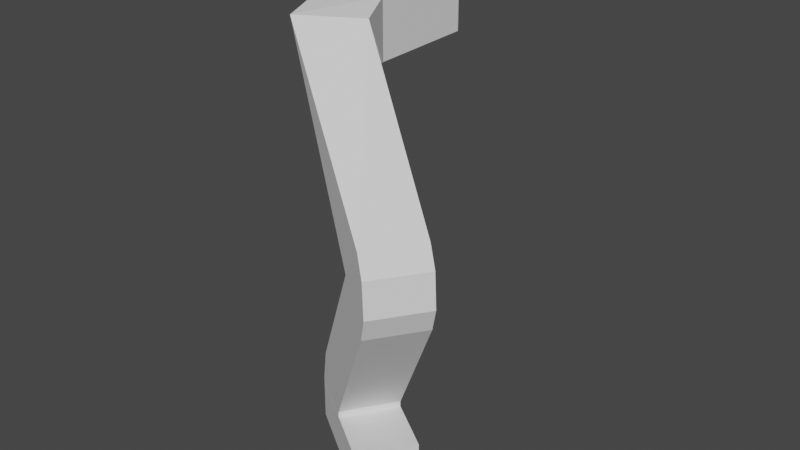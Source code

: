 # Source: Leg1.blend  (saved by Blender 2.90.8; exported with 4.5.12 LTS)
import bpy
from mathutils import Matrix  # noqa: F401  (used for matrix-valued properties, if any)

bpy.ops.wm.read_factory_settings(use_empty=True)
scene = bpy.context.scene
scene.name = 'Scene'

# ---- world
world_world = bpy.data.worlds.new('World'); scene.world = world_world
world_world.use_nodes = True; world_world.node_tree.nodes.clear()
_N = world_world.node_tree.nodes; _L = world_world.node_tree.links
n0 = _N.new('ShaderNodeOutputWorld'); n0.name = 'World Output'; n0.location = (300, 300)
n1 = _N.new('ShaderNodeBackground'); n1.name = 'Background'; n1.location = (10, 300)
n1.inputs[0].default_value = (0.05088, 0.05088, 0.05088, 1.0)
_L.new(n1.outputs[0], n0.inputs[0])
n0.is_active_output = True
world_world.color = (0.05088, 0.05088, 0.05088)
world_world.use_sun_shadow = False
world_world.sun_shadow_jitter_overblur = 0.0

# ---- meshes
me_cube_001 = bpy.data.meshes.new('Cube.001')
me_cube_001.from_pydata([(0.5308, -0.5879, -1.685), (0.5308, -0.5879, -1.656), (0.5308, -0.2879, -1.685), (0.5308, -0.2879, -1.656), (0.8308, -0.5879, -1.685), (0.8308, -0.5879, -1.656), (0.8308, -0.2879, -1.685), (0.8308, -0.2879, -1.656), (0.5844, -0.5879, -1.487), (0.5844, -0.2879, -1.487), (0.8322, -0.2879, -1.656), (0.8322, -0.5879, -1.656), (1.052, -0.5879, -0.8022), (1.052, -0.2879, -0.8022), (1.3, -0.2879, -0.9713), (1.3, -0.5879, -0.9713), (1.052, -0.5879, -0.8003), (1.052, -0.2879, -0.8003), (1.347, -0.2879, -0.8523), (1.347, -0.5879, -0.8523), (1.051, -0.5879, -0.7991), (1.051, -0.2879, -0.7991), (1.328, -0.2879, -0.6819), (1.328, -0.5879, -0.6819), (1.05, -0.5879, -0.7977), (1.05, -0.2879, -0.7977), (1.263, -0.2879, -0.5865), (1.263, -0.5879, -0.5865), (0.3699, -0.599, -0.128), (0.3832, -0.2545, -0.1434), (0.5649, -0.3488, 0.1281), (0.4301, -0.657, 0.133), (0.08073, -0.4218, -0.1421), (0.3666, -0.2336, -0.1374), (0.3596, -0.2316, 0.1585), (0.07378, -0.4197, 0.1538), (-0.215, 0.06577, -0.1361), (0.03558, 0.2307, -0.132), (0.02949, 0.2325, 0.1274), (-0.2211, 0.06756, 0.1233), (0.5308, -0.5881, -1.885), (0.5308, -0.5881, -1.685), (0.5308, -0.2881, -1.885), (0.5308, -0.2881, -1.685), (1.131, -0.5881, -1.885), (1.131, -0.5881, -1.685), (1.131, -0.2881, -1.885), (1.131, -0.2881, -1.685)], [], [(0, 1, 3, 2), (2, 3, 7, 6), (6, 7, 5, 4), (4, 5, 1, 0), (2, 6, 4, 0), (7, 3, 9, 10), (11, 10, 14, 15), (5, 7, 10, 11), (3, 1, 8, 9), (1, 5, 11, 8), (12, 15, 19, 16), (9, 8, 12, 13), (8, 11, 15, 12), (10, 9, 13, 14), (19, 18, 22, 23), (14, 13, 17, 18), (15, 14, 18, 19), (13, 12, 16, 17), (23, 22, 26, 27), (17, 16, 20, 21), (16, 19, 23, 20), (18, 17, 21, 22), (24, 27, 31, 28), (21, 20, 24, 25), (20, 23, 27, 24), (22, 21, 25, 26), (31, 30, 34, 35), (26, 25, 29, 30), (27, 26, 30, 31), (25, 24, 28, 29), (32, 35, 39, 36), (29, 28, 32, 33), (28, 31, 35, 32), (30, 29, 33, 34), (38, 37, 36, 39), (34, 33, 37, 38), (35, 34, 38, 39), (33, 32, 36, 37), (40, 41, 43, 42), (42, 43, 47, 46), (46, 47, 45, 44), (44, 45, 41, 40), (42, 46, 44, 40), (47, 43, 41, 45)])
_uv = me_cube_001.uv_layers.new(name='UVMap')
_uv.uv.foreach_set('vector', [0.375, 0.0, 0.625, 0.0, 0.625, 0.25, 0.375, 0.25, 0.375, 0.25, 0.625, 0.25, 0.625, 0.5, 0.375, 0.5, 0.375, 0.5, 0.625, 0.5, 0.625, 0.75, 0.375, 0.75, 0.375, 0.75, 0.625, 0.75, 0.625, 1.0, 0.375, 1.0, 0.125, 0.5, 0.375, 0.5, 0.375, 0.75, 0.125, 0.75, 0.625, 0.5, 0.625, 0.25, 0.625, 0.25, 0.625, 0.5, 0.625, 0.75, 0.625, 0.5, 0.625, 0.5, 0.625, 0.75, 0.625, 0.75, 0.625, 0.5, 0.625, 0.5, 0.625, 0.75, 0.625, 0.25, 0.625, 0.0, 0.625, 0.0, 0.625, 0.25, 0.625, 1.0, 0.625, 0.75, 0.625, 0.75, 0.625, 1.0, 0.625, 1.0, 0.625, 0.75, 0.625, 0.75, 0.625, 1.0, 0.625, 0.25, 0.625, 0.0, 0.625, 0.0, 0.625, 0.25, 0.625, 1.0, 0.625, 0.75, 0.625, 0.75, 0.625, 1.0, 0.625, 0.5, 0.625, 0.25, 0.625, 0.25, 0.625, 0.5, 0.625, 0.75, 0.625, 0.5, 0.625, 0.5, 0.625, 0.75, 0.625, 0.5, 0.625, 0.25, 0.625, 0.25, 0.625, 0.5, 0.625, 0.75, 0.625, 0.5, 0.625, 0.5, 0.625, 0.75, 0.625, 0.25, 0.625, 0.0, 0.625, 0.0, 0.625, 0.25, 0.625, 0.75, 0.625, 0.5, 0.625, 0.5, 0.625, 0.75, 0.625, 0.25, 0.625, 0.0, 0.625, 0.0, 0.625, 0.25, 0.625, 1.0, 0.625, 0.75, 0.625, 0.75, 0.625, 1.0, 0.625, 0.5, 0.625, 0.25, 0.625, 0.25, 0.625, 0.5, 0.625, 1.0, 0.625, 0.75, 0.625, 0.75, 0.625, 1.0, 0.625, 0.25, 0.625, 0.0, 0.625, 0.0, 0.625, 0.25, 0.625, 1.0, 0.625, 0.75, 0.625, 0.75, 0.625, 1.0, 0.625, 0.5, 0.625, 0.25, 0.625, 0.25, 0.625, 0.5, 0.625, 0.75, 0.625, 0.5, 0.625, 0.5, 0.625, 0.75, 0.625, 0.5, 0.625, 0.25, 0.625, 0.25, 0.625, 0.5, 0.625, 0.75, 0.625, 0.5, 0.625, 0.5, 0.625, 0.75, 0.625, 0.25, 0.625, 0.0, 0.625, 0.0, 0.625, 0.25, 0.625, 1.0, 0.625, 0.75, 0.625, 0.75, 0.625, 1.0, 0.625, 0.25, 0.625, 0.0, 0.625, 0.0, 0.625, 0.25, 0.625, 1.0, 0.625, 0.75, 0.625, 0.75, 0.625, 1.0, 0.625, 0.5, 0.625, 0.25, 0.625, 0.25, 0.625, 0.5, 0.625, 0.5, 0.875, 0.5, 0.875, 0.75, 0.625, 0.75, 0.625, 0.5, 0.625, 0.25, 0.625, 0.25, 0.625, 0.5, 0.625, 0.75, 0.625, 0.5, 0.625, 0.5, 0.625, 0.75, 0.625, 0.25, 0.625, 0.0, 0.625, 0.0, 0.625, 0.25, 0.375, 0.0, 0.625, 0.0, 0.625, 0.25, 0.375, 0.25, 0.375, 0.25, 0.625, 0.25, 0.625, 0.5, 0.375, 0.5, 0.375, 0.5, 0.625, 0.5, 0.625, 0.75, 0.375, 0.75, 0.375, 0.75, 0.625, 0.75, 0.625, 1.0, 0.375, 1.0, 0.125, 0.5, 0.375, 0.5, 0.375, 0.75, 0.125, 0.75, 0.625, 0.5, 0.875, 0.5, 0.875, 0.75, 0.625, 0.75])
me_cube_001.remesh_voxel_size = 0.102
me_cube_001.use_remesh_fix_poles = True
me_cube_001.use_remesh_preserve_attributes = False
me_cube_001.use_mirror_x = True
me_cube_001.update()

# ---- objects
ob_cube_041 = bpy.data.objects.new('Cube.041', me_cube_001)

# ---- transforms, parenting, visibility, modifiers, constraints
ob_cube_041.location = (0.0, 0.0, 0.0)
ob_cube_041.rotation_euler = (0.0, -0.0, -0.5952)
ob_cube_041.lineart.crease_threshold = 0.0
ob_cube_041.use_mesh_mirror_x = True

# ---- collection membership
scene.collection.objects.link(ob_cube_041)

# ---- scene / render settings (as saved in the file)
scene.frame_start = 1; scene.frame_end = 250; scene.frame_set(1)
scene.render.engine = 'BLENDER_EEVEE_NEXT'
scene.cycles.use_denoising = False
scene.cycles.samples = 128
scene.cycles.sampling_pattern = 'TABULATED_SOBOL'
scene.cycles.use_adaptive_sampling = False
scene.cycles.use_light_tree = False
scene.view_settings.view_transform = 'Filmic'
bpy.context.view_layer.update()

# ---- added for rendering (the .blend has no active camera and no usable light): camera, sun
cam_auto = bpy.data.cameras.new('AutoCamera')
cam_auto.lens = 50.0
cam_auto.sensor_width = 36.0
cam_auto.clip_end = 1000.0
ob_auto_camera = bpy.data.objects.new('AutoCamera', cam_auto)
scene.collection.objects.link(ob_auto_camera)
ob_auto_camera.location = (3.2755, -4.00541, 1.4795)
ob_auto_camera.rotation_euler = (1.09748, -7.21219e-08, 0.694738)
scene.camera = ob_auto_camera
light_auto_sun = bpy.data.lights.new('AutoSun', 'SUN')
light_auto_sun.energy = 3.0
light_auto_sun.angle = 0.0523599
ob_auto_sun = bpy.data.objects.new('AutoSun', light_auto_sun)
scene.collection.objects.link(ob_auto_sun)
ob_auto_sun.rotation_euler = (0.872665, 0.174533, 0.523599)
bpy.context.view_layer.update()
